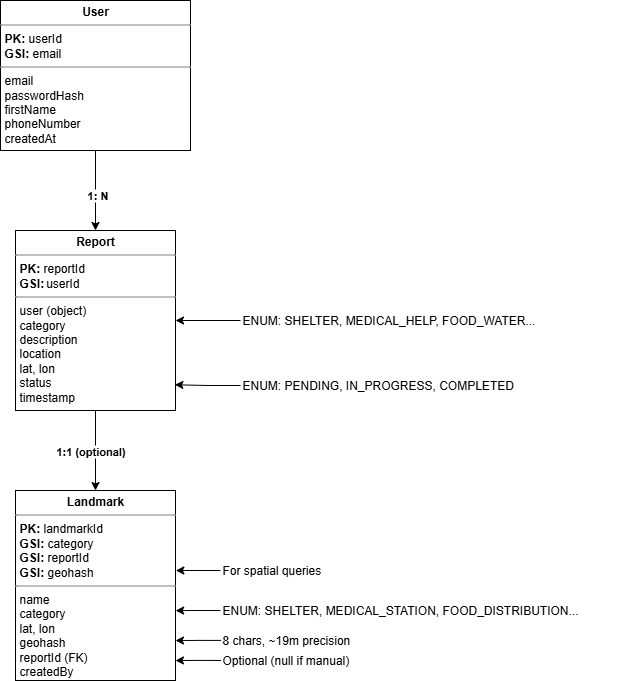

The diagram above was exported from draw.io. Its source (the exported page's mxGraphModel, read from the mxfile embedded in the PNG):
<mxGraphModel dx="1427" dy="780" grid="1" gridSize="10" guides="1" tooltips="1" connect="1" arrows="1" fold="1" page="1" pageScale="1" pageWidth="827" pageHeight="1169" math="0" shadow="0">
  <root>
    <mxCell id="0" />
    <mxCell id="1" parent="0" />
    <mxCell id="Iuu-l8liBQfhcFu8EoXS-22" style="edgeStyle=orthogonalEdgeStyle;rounded=0;orthogonalLoop=1;jettySize=auto;html=1;exitX=0.5;exitY=1;exitDx=0;exitDy=0;entryX=0.5;entryY=0;entryDx=0;entryDy=0;" edge="1" parent="1" source="Iuu-l8liBQfhcFu8EoXS-19" target="Iuu-l8liBQfhcFu8EoXS-21">
      <mxGeometry relative="1" as="geometry" />
    </mxCell>
    <mxCell id="Iuu-l8liBQfhcFu8EoXS-23" value="&lt;b&gt;1: N&lt;/b&gt;" style="edgeLabel;html=1;align=center;verticalAlign=middle;resizable=0;points=[];" vertex="1" connectable="0" parent="Iuu-l8liBQfhcFu8EoXS-22">
      <mxGeometry x="0.0909" y="1" relative="1" as="geometry">
        <mxPoint as="offset" />
      </mxGeometry>
    </mxCell>
    <mxCell id="Iuu-l8liBQfhcFu8EoXS-19" value="&lt;p style=&quot;margin:0px;margin-top:4px;text-align:center;&quot;&gt;&lt;b&gt;User&lt;/b&gt;&lt;/p&gt;&lt;hr size=&quot;1&quot; style=&quot;border-style:solid;&quot;&gt;&lt;p style=&quot;margin:0px;margin-left:4px;&quot;&gt;&lt;b&gt;PK: &lt;/b&gt;userId&lt;/p&gt;&lt;p style=&quot;margin:0px;margin-left:4px;&quot;&gt;&lt;b&gt;GSI: &lt;/b&gt;email&lt;/p&gt;&lt;hr size=&quot;1&quot; style=&quot;border-style:solid;&quot;&gt;&lt;p style=&quot;margin:0px;margin-left:4px;&quot;&gt;email&lt;/p&gt;&lt;p style=&quot;margin:0px;margin-left:4px;&quot;&gt;passwordHash&lt;/p&gt;&lt;p style=&quot;margin:0px;margin-left:4px;&quot;&gt;firstName&lt;/p&gt;&lt;p style=&quot;margin:0px;margin-left:4px;&quot;&gt;phoneNumber&lt;/p&gt;&lt;p style=&quot;margin:0px;margin-left:4px;&quot;&gt;createdAt&lt;/p&gt;" style="verticalAlign=top;align=left;overflow=fill;html=1;whiteSpace=wrap;" vertex="1" parent="1">
      <mxGeometry x="130" y="40" width="190" height="150" as="geometry" />
    </mxCell>
    <mxCell id="Iuu-l8liBQfhcFu8EoXS-35" style="edgeStyle=orthogonalEdgeStyle;rounded=0;orthogonalLoop=1;jettySize=auto;html=1;entryX=0.5;entryY=0;entryDx=0;entryDy=0;" edge="1" parent="1" source="Iuu-l8liBQfhcFu8EoXS-21" target="Iuu-l8liBQfhcFu8EoXS-34">
      <mxGeometry relative="1" as="geometry" />
    </mxCell>
    <mxCell id="Iuu-l8liBQfhcFu8EoXS-36" value="&lt;b&gt;1:1 (optional)&lt;/b&gt;" style="edgeLabel;html=1;align=center;verticalAlign=middle;resizable=0;points=[];" vertex="1" connectable="0" parent="Iuu-l8liBQfhcFu8EoXS-35">
      <mxGeometry x="0.0059" y="-6" relative="1" as="geometry">
        <mxPoint as="offset" />
      </mxGeometry>
    </mxCell>
    <mxCell id="Iuu-l8liBQfhcFu8EoXS-21" value="&lt;p style=&quot;margin:0px;margin-top:4px;text-align:center;&quot;&gt;&lt;b&gt;Report&lt;/b&gt;&lt;/p&gt;&lt;hr size=&quot;1&quot; style=&quot;border-style:solid;&quot;&gt;&lt;p style=&quot;margin:0px;margin-left:4px;&quot;&gt;&lt;b&gt;PK: &lt;/b&gt;reportId&lt;/p&gt;&lt;p style=&quot;margin:0px;margin-left:4px;&quot;&gt;&lt;b&gt;GSI:&lt;/b&gt;&lt;span style=&quot;font-weight: bold; white-space: pre;&quot;&gt;&#09;&lt;/span&gt;userId&lt;/p&gt;&lt;hr size=&quot;1&quot; style=&quot;border-style:solid;&quot;&gt;&lt;p style=&quot;margin:0px;margin-left:4px;&quot;&gt;user (object)&lt;/p&gt;&lt;p style=&quot;margin:0px;margin-left:4px;&quot;&gt;category&lt;/p&gt;&lt;p style=&quot;margin:0px;margin-left:4px;&quot;&gt;description&lt;/p&gt;&lt;p style=&quot;margin:0px;margin-left:4px;&quot;&gt;location&lt;/p&gt;&lt;p style=&quot;margin:0px;margin-left:4px;&quot;&gt;lat, lon&lt;/p&gt;&lt;p style=&quot;margin:0px;margin-left:4px;&quot;&gt;status&lt;/p&gt;&lt;p style=&quot;margin:0px;margin-left:4px;&quot;&gt;timestamp&lt;/p&gt;" style="verticalAlign=top;align=left;overflow=fill;html=1;whiteSpace=wrap;" vertex="1" parent="1">
      <mxGeometry x="145" y="270" width="160" height="180" as="geometry" />
    </mxCell>
    <mxCell id="Iuu-l8liBQfhcFu8EoXS-32" style="edgeStyle=orthogonalEdgeStyle;rounded=0;orthogonalLoop=1;jettySize=auto;html=1;entryX=1;entryY=0.5;entryDx=0;entryDy=0;" edge="1" parent="1" source="Iuu-l8liBQfhcFu8EoXS-24" target="Iuu-l8liBQfhcFu8EoXS-21">
      <mxGeometry relative="1" as="geometry" />
    </mxCell>
    <mxCell id="Iuu-l8liBQfhcFu8EoXS-24" value="ENUM: SHELTER, MEDICAL_HELP, FOOD_WATER..." style="text;html=1;align=left;verticalAlign=middle;whiteSpace=wrap;rounded=0;" vertex="1" parent="1">
      <mxGeometry x="370" y="345" width="350" height="30" as="geometry" />
    </mxCell>
    <mxCell id="Iuu-l8liBQfhcFu8EoXS-25" value="ENUM: PENDING, IN_PROGRESS, COMPLETED" style="text;html=1;align=left;verticalAlign=middle;whiteSpace=wrap;rounded=0;" vertex="1" parent="1">
      <mxGeometry x="370" y="410" width="340" height="30" as="geometry" />
    </mxCell>
    <mxCell id="Iuu-l8liBQfhcFu8EoXS-33" style="edgeStyle=orthogonalEdgeStyle;rounded=0;orthogonalLoop=1;jettySize=auto;html=1;exitX=0;exitY=0.5;exitDx=0;exitDy=0;entryX=0.996;entryY=0.857;entryDx=0;entryDy=0;entryPerimeter=0;" edge="1" parent="1" source="Iuu-l8liBQfhcFu8EoXS-25" target="Iuu-l8liBQfhcFu8EoXS-21">
      <mxGeometry relative="1" as="geometry" />
    </mxCell>
    <mxCell id="Iuu-l8liBQfhcFu8EoXS-34" value="&lt;p style=&quot;margin:0px;margin-top:4px;text-align:center;&quot;&gt;&lt;b&gt;Landmark&lt;/b&gt;&lt;/p&gt;&lt;hr size=&quot;1&quot; style=&quot;border-style:solid;&quot;&gt;&lt;p style=&quot;margin:0px;margin-left:4px;&quot;&gt;&lt;b&gt;PK: &lt;/b&gt;landmarkId&lt;/p&gt;&lt;p style=&quot;margin:0px;margin-left:4px;&quot;&gt;&lt;b&gt;GSI: &lt;/b&gt;category&lt;/p&gt;&lt;p style=&quot;margin:0px;margin-left:4px;&quot;&gt;&lt;b&gt;GSI: &lt;/b&gt;reportId&lt;/p&gt;&lt;p style=&quot;margin:0px;margin-left:4px;&quot;&gt;&lt;b&gt;GSI: &lt;/b&gt;geohash&lt;/p&gt;&lt;hr size=&quot;1&quot; style=&quot;border-style:solid;&quot;&gt;&lt;p style=&quot;margin:0px;margin-left:4px;&quot;&gt;name&lt;/p&gt;&lt;p style=&quot;margin:0px;margin-left:4px;&quot;&gt;category&lt;/p&gt;&lt;p style=&quot;margin:0px;margin-left:4px;&quot;&gt;lat, lon&lt;/p&gt;&lt;p style=&quot;margin:0px;margin-left:4px;&quot;&gt;geohash&lt;/p&gt;&lt;p style=&quot;margin:0px;margin-left:4px;&quot;&gt;reportId (FK)&lt;/p&gt;&lt;p style=&quot;margin:0px;margin-left:4px;&quot;&gt;createdBy&lt;/p&gt;" style="verticalAlign=top;align=left;overflow=fill;html=1;whiteSpace=wrap;" vertex="1" parent="1">
      <mxGeometry x="145" y="530" width="160" height="190" as="geometry" />
    </mxCell>
    <mxCell id="Iuu-l8liBQfhcFu8EoXS-37" value="For spatial queries" style="text;html=1;align=left;verticalAlign=middle;whiteSpace=wrap;rounded=0;" vertex="1" parent="1">
      <mxGeometry x="350" y="600" width="190" height="20" as="geometry" />
    </mxCell>
    <mxCell id="Iuu-l8liBQfhcFu8EoXS-42" style="edgeStyle=orthogonalEdgeStyle;rounded=0;orthogonalLoop=1;jettySize=auto;html=1;exitX=0;exitY=0.5;exitDx=0;exitDy=0;entryX=1.002;entryY=0.421;entryDx=0;entryDy=0;entryPerimeter=0;" edge="1" parent="1" source="Iuu-l8liBQfhcFu8EoXS-37" target="Iuu-l8liBQfhcFu8EoXS-34">
      <mxGeometry relative="1" as="geometry" />
    </mxCell>
    <mxCell id="Iuu-l8liBQfhcFu8EoXS-43" value="ENUM: SHELTER, MEDICAL_STATION, FOOD_DISTRIBUTION..." style="text;html=1;align=left;verticalAlign=middle;whiteSpace=wrap;rounded=0;" vertex="1" parent="1">
      <mxGeometry x="350" y="640" width="400" height="20" as="geometry" />
    </mxCell>
    <mxCell id="Iuu-l8liBQfhcFu8EoXS-45" style="edgeStyle=orthogonalEdgeStyle;rounded=0;orthogonalLoop=1;jettySize=auto;html=1;exitX=0;exitY=0.5;exitDx=0;exitDy=0;entryX=1.001;entryY=0.632;entryDx=0;entryDy=0;entryPerimeter=0;" edge="1" parent="1" source="Iuu-l8liBQfhcFu8EoXS-43" target="Iuu-l8liBQfhcFu8EoXS-34">
      <mxGeometry relative="1" as="geometry" />
    </mxCell>
    <mxCell id="Iuu-l8liBQfhcFu8EoXS-46" value="8 chars,&amp;nbsp;~19m precision" style="text;html=1;align=left;verticalAlign=middle;whiteSpace=wrap;rounded=0;" vertex="1" parent="1">
      <mxGeometry x="350" y="670" width="190" height="20" as="geometry" />
    </mxCell>
    <mxCell id="Iuu-l8liBQfhcFu8EoXS-47" style="edgeStyle=orthogonalEdgeStyle;rounded=0;orthogonalLoop=1;jettySize=auto;html=1;entryX=0.996;entryY=0.79;entryDx=0;entryDy=0;entryPerimeter=0;" edge="1" parent="1">
      <mxGeometry relative="1" as="geometry">
        <mxPoint x="350.64" y="679.911452991453" as="sourcePoint" />
        <mxPoint x="304.99999999999994" y="680.0200000000001" as="targetPoint" />
      </mxGeometry>
    </mxCell>
    <mxCell id="Iuu-l8liBQfhcFu8EoXS-48" value="Optional (null if manual)" style="text;html=1;align=left;verticalAlign=middle;whiteSpace=wrap;rounded=0;" vertex="1" parent="1">
      <mxGeometry x="350" y="690" width="190" height="20" as="geometry" />
    </mxCell>
    <mxCell id="Iuu-l8liBQfhcFu8EoXS-49" style="edgeStyle=orthogonalEdgeStyle;rounded=0;orthogonalLoop=1;jettySize=auto;html=1;entryX=0.997;entryY=0.895;entryDx=0;entryDy=0;entryPerimeter=0;" edge="1" parent="1">
      <mxGeometry relative="1" as="geometry">
        <mxPoint x="350.48" y="699.94" as="sourcePoint" />
        <mxPoint x="305" y="699.9900000000001" as="targetPoint" />
      </mxGeometry>
    </mxCell>
  </root>
</mxGraphModel>